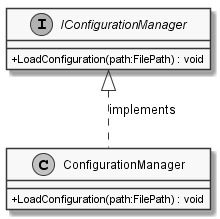

The diagram above was rendered by PlantUML. Its source (embedded in the PNG):
@startuml
skinparam monochrome true
skinparam classAttributeIconSize 0
class ConfigurationManager {
    + LoadConfiguration(path:FilePath) : void
}
skinparam monochrome true
skinparam classAttributeIconSize 0
interface IConfigurationManager {
    + LoadConfiguration(path:FilePath) : void
}
ConfigurationManager .UP.|> IConfigurationManager : implements
@enduml